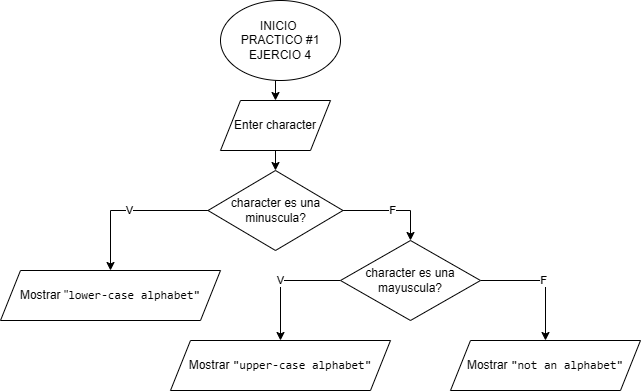

The diagram above was exported from draw.io. Its source (the exported page's mxGraphModel, read from the mxfile embedded in the PNG):
<mxGraphModel dx="1434" dy="718" grid="1" gridSize="10" guides="1" tooltips="1" connect="1" arrows="1" fold="1" page="1" pageScale="1" pageWidth="827" pageHeight="1169" math="0" shadow="0">
  <root>
    <mxCell id="0" />
    <mxCell id="1" parent="0" />
    <mxCell id="8Z5KYWjP1RI4o8_INC1V-5" style="edgeStyle=orthogonalEdgeStyle;rounded=0;orthogonalLoop=1;jettySize=auto;html=1;exitX=0.5;exitY=1;exitDx=0;exitDy=0;entryX=0.5;entryY=0;entryDx=0;entryDy=0;" parent="1" source="8Z5KYWjP1RI4o8_INC1V-1" edge="1">
      <mxGeometry relative="1" as="geometry">
        <mxPoint x="335" y="110" as="targetPoint" />
      </mxGeometry>
    </mxCell>
    <mxCell id="8Z5KYWjP1RI4o8_INC1V-1" value="INICIO&amp;nbsp;&lt;div&gt;PRACTICO #1&lt;br&gt;&lt;div&gt;EJERCIO 4&lt;/div&gt;&lt;/div&gt;" style="ellipse;whiteSpace=wrap;html=1;" parent="1" vertex="1">
      <mxGeometry x="280" y="10" width="120" height="80" as="geometry" />
    </mxCell>
    <mxCell id="gIF7KicHHCnQImFdFEzF-20" style="edgeStyle=orthogonalEdgeStyle;rounded=0;orthogonalLoop=1;jettySize=auto;html=1;exitX=0.5;exitY=1;exitDx=0;exitDy=0;entryX=0.5;entryY=0;entryDx=0;entryDy=0;" edge="1" parent="1" source="gIF7KicHHCnQImFdFEzF-2" target="gIF7KicHHCnQImFdFEzF-19">
      <mxGeometry relative="1" as="geometry" />
    </mxCell>
    <mxCell id="gIF7KicHHCnQImFdFEzF-2" value="Enter character" style="shape=parallelogram;perimeter=parallelogramPerimeter;whiteSpace=wrap;html=1;fixedSize=1;" vertex="1" parent="1">
      <mxGeometry x="280" y="110" width="110" height="50" as="geometry" />
    </mxCell>
    <mxCell id="gIF7KicHHCnQImFdFEzF-22" value="V" style="edgeStyle=orthogonalEdgeStyle;rounded=0;orthogonalLoop=1;jettySize=auto;html=1;exitX=0;exitY=0.5;exitDx=0;exitDy=0;entryX=0.5;entryY=0;entryDx=0;entryDy=0;" edge="1" parent="1" source="gIF7KicHHCnQImFdFEzF-19" target="gIF7KicHHCnQImFdFEzF-21">
      <mxGeometry relative="1" as="geometry" />
    </mxCell>
    <mxCell id="gIF7KicHHCnQImFdFEzF-24" value="F" style="edgeStyle=orthogonalEdgeStyle;rounded=0;orthogonalLoop=1;jettySize=auto;html=1;exitX=1;exitY=0.5;exitDx=0;exitDy=0;entryX=0.5;entryY=0;entryDx=0;entryDy=0;" edge="1" parent="1" source="gIF7KicHHCnQImFdFEzF-19" target="gIF7KicHHCnQImFdFEzF-23">
      <mxGeometry relative="1" as="geometry" />
    </mxCell>
    <mxCell id="gIF7KicHHCnQImFdFEzF-19" value="character es una minuscula?" style="rhombus;whiteSpace=wrap;html=1;" vertex="1" parent="1">
      <mxGeometry x="267.5" y="180" width="135" height="80" as="geometry" />
    </mxCell>
    <mxCell id="gIF7KicHHCnQImFdFEzF-21" value="&lt;font style=&quot;font-size: 12px;&quot;&gt;Mostrar &quot;&lt;span style=&quot;background-color: rgb(255, 255, 255); font-family: Consolas, &amp;quot;Courier New&amp;quot;, monospace; white-space: pre;&quot;&gt;lower-case alphabet&quot;&lt;/span&gt;&lt;/font&gt;" style="shape=parallelogram;perimeter=parallelogramPerimeter;whiteSpace=wrap;html=1;fixedSize=1;" vertex="1" parent="1">
      <mxGeometry x="60" y="280" width="220" height="50" as="geometry" />
    </mxCell>
    <mxCell id="gIF7KicHHCnQImFdFEzF-26" value="V" style="edgeStyle=orthogonalEdgeStyle;rounded=0;orthogonalLoop=1;jettySize=auto;html=1;exitX=0;exitY=0.5;exitDx=0;exitDy=0;entryX=0.5;entryY=0;entryDx=0;entryDy=0;" edge="1" parent="1" source="gIF7KicHHCnQImFdFEzF-23" target="gIF7KicHHCnQImFdFEzF-25">
      <mxGeometry relative="1" as="geometry" />
    </mxCell>
    <mxCell id="gIF7KicHHCnQImFdFEzF-28" value="F" style="edgeStyle=orthogonalEdgeStyle;rounded=0;orthogonalLoop=1;jettySize=auto;html=1;exitX=1;exitY=0.5;exitDx=0;exitDy=0;" edge="1" parent="1" source="gIF7KicHHCnQImFdFEzF-23" target="gIF7KicHHCnQImFdFEzF-27">
      <mxGeometry relative="1" as="geometry" />
    </mxCell>
    <mxCell id="gIF7KicHHCnQImFdFEzF-23" value="character es una mayuscula?" style="rhombus;whiteSpace=wrap;html=1;" vertex="1" parent="1">
      <mxGeometry x="400" y="250" width="140" height="80" as="geometry" />
    </mxCell>
    <mxCell id="gIF7KicHHCnQImFdFEzF-25" value="&lt;font style=&quot;font-size: 12px;&quot;&gt;Mostrar&amp;nbsp;&lt;span style=&quot;background-color: rgb(255, 255, 255); font-family: Consolas, &amp;quot;Courier New&amp;quot;, monospace; white-space: pre;&quot;&gt;&quot;upper-case alphabet&quot;&lt;/span&gt;&lt;/font&gt;" style="shape=parallelogram;perimeter=parallelogramPerimeter;whiteSpace=wrap;html=1;fixedSize=1;" vertex="1" parent="1">
      <mxGeometry x="230" y="350" width="220" height="50" as="geometry" />
    </mxCell>
    <mxCell id="gIF7KicHHCnQImFdFEzF-27" value="&lt;font style=&quot;font-size: 12px;&quot;&gt;Mostrar&amp;nbsp;&lt;span style=&quot;background-color: rgb(255, 255, 255); font-family: Consolas, &amp;quot;Courier New&amp;quot;, monospace; white-space: pre;&quot;&gt;&quot;not an alphabet&quot;&lt;/span&gt;&lt;/font&gt;" style="shape=parallelogram;perimeter=parallelogramPerimeter;whiteSpace=wrap;html=1;fixedSize=1;" vertex="1" parent="1">
      <mxGeometry x="510" y="350" width="190" height="50" as="geometry" />
    </mxCell>
  </root>
</mxGraphModel>